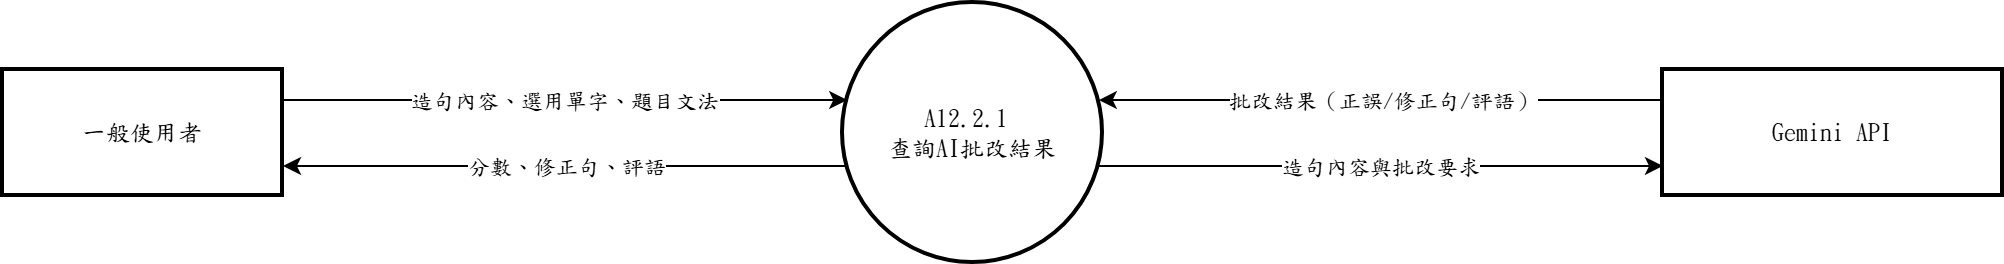

The diagram above was exported from draw.io. Its source (the exported page's mxGraphModel, read from the mxfile embedded in the PNG):
<mxGraphModel dx="1030" dy="562" grid="1" gridSize="10" guides="1" tooltips="1" connect="1" arrows="1" fold="1" page="1" pageScale="1" pageWidth="827" pageHeight="1169" math="0" shadow="0">
  <root>
    <mxCell id="0" />
    <mxCell id="1" parent="0" />
    <mxCell id="c1" parent="1" style="ellipse;aspect=fixed;strokeWidth=2;whiteSpace=wrap;html=1;fontFamily=標楷體;" value="A12.2.1&amp;nbsp;&lt;div&gt;查詢AI批改結果&lt;/div&gt;" vertex="1">
      <mxGeometry height="130" width="130" x="460" y="60" as="geometry" />
    </mxCell>
    <mxCell id="c2" parent="1" style="whiteSpace=wrap;strokeWidth=2;html=1;fontFamily=標楷體;" value="一般使用者" vertex="1">
      <mxGeometry height="63" width="140" x="40" y="93.5" as="geometry" />
    </mxCell>
    <mxCell id="c3" parent="1" style="whiteSpace=wrap;strokeWidth=2;html=1;fontFamily=標楷體;" value="Gemini API" vertex="1">
      <mxGeometry height="63" width="170" x="870" y="93.5" as="geometry" />
    </mxCell>
    <mxCell id="c4" edge="1" parent="1" source="c2" style="edgeStyle=none;rounded=0;html=1;fontFamily=標楷體;endArrow=classic;exitX=1.0000;exitY=0.2383;exitDx=0;exitDy=0;exitPerimeter=0;entryX=0.0163;entryY=0.3733;entryDx=0;entryDy=0;entryPerimeter=0;" target="c1">
      <mxGeometry relative="1" as="geometry">
        <Array as="points" />
      </mxGeometry>
    </mxCell>
    <mxCell id="c5" connectable="0" parent="c4" style="edgeLabel;html=1;align=center;verticalAlign=middle;resizable=0;points=[];fontFamily=標楷體;" value="造句內容、選用單字、題目文法" vertex="1">
      <mxGeometry relative="1" as="geometry">
        <mxPoint as="offset" />
      </mxGeometry>
    </mxCell>
    <mxCell id="c6" edge="1" parent="1" source="c3" style="edgeStyle=none;rounded=0;html=1;fontFamily=標楷體;endArrow=classic;exitX=0.0000;exitY=0.2383;exitDx=0;exitDy=0;exitPerimeter=0;entryX=0.9837;entryY=0.3733;entryDx=0;entryDy=0;entryPerimeter=0;" target="c1">
      <mxGeometry relative="1" as="geometry">
        <Array as="points" />
      </mxGeometry>
    </mxCell>
    <mxCell id="c7" connectable="0" parent="c6" style="edgeLabel;html=1;align=center;verticalAlign=middle;resizable=0;points=[];fontFamily=標楷體;" value="批改結果（正誤/修正句/評語）" vertex="1">
      <mxGeometry relative="1" as="geometry">
        <mxPoint as="offset" />
      </mxGeometry>
    </mxCell>
    <mxCell id="c8" edge="1" parent="1" source="c1" style="edgeStyle=none;rounded=0;html=1;fontFamily=標楷體;endArrow=classic;exitX=0.0163;exitY=0.6267;exitDx=0;exitDy=0;exitPerimeter=0;entryX=1.0000;entryY=0.7617;entryDx=0;entryDy=0;entryPerimeter=0;" target="c2">
      <mxGeometry relative="1" as="geometry">
        <Array as="points" />
      </mxGeometry>
    </mxCell>
    <mxCell id="c9" connectable="0" parent="c8" style="edgeLabel;html=1;align=center;verticalAlign=middle;resizable=0;points=[];fontFamily=標楷體;" value="分數、修正句、評語" vertex="1">
      <mxGeometry relative="1" as="geometry">
        <mxPoint as="offset" />
      </mxGeometry>
    </mxCell>
    <mxCell id="c10" edge="1" parent="1" source="c1" style="edgeStyle=none;rounded=0;html=1;fontFamily=標楷體;endArrow=classic;exitX=0.9837;exitY=0.6267;exitDx=0;exitDy=0;exitPerimeter=0;entryX=0.0000;entryY=0.7617;entryDx=0;entryDy=0;entryPerimeter=0;" target="c3">
      <mxGeometry relative="1" as="geometry">
        <Array as="points" />
      </mxGeometry>
    </mxCell>
    <mxCell id="c11" connectable="0" parent="c10" style="edgeLabel;html=1;align=center;verticalAlign=middle;resizable=0;points=[];fontFamily=標楷體;" value="造句內容與批改要求" vertex="1">
      <mxGeometry relative="1" as="geometry">
        <mxPoint as="offset" />
      </mxGeometry>
    </mxCell>
  </root>
</mxGraphModel>